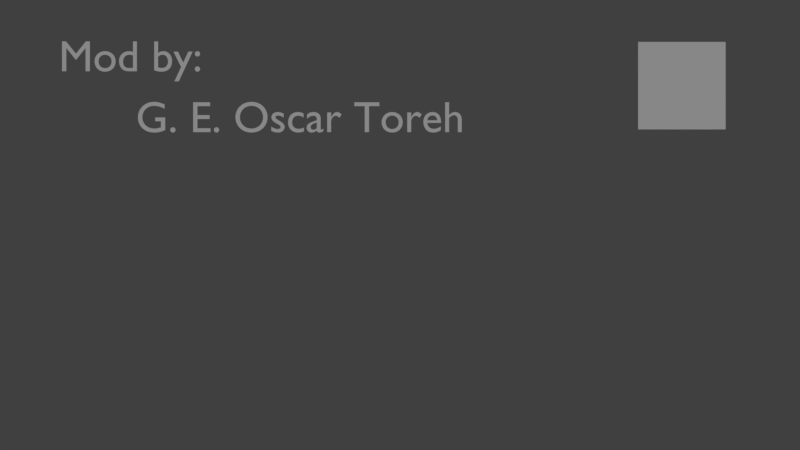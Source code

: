 # Source: credits.blend  (saved by Blender 2.79.0; exported with 4.5.12 LTS)
import bpy
from mathutils import Matrix  # noqa: F401  (used for matrix-valued properties, if any)

bpy.ops.wm.read_factory_settings(use_empty=True)
scene = bpy.context.scene
scene.name = 'Scene'

# ---- collections
col_collection_1 = bpy.data.collections.new('Collection 1'); scene.collection.children.link(col_collection_1)

# ---- world
world_world = bpy.data.worlds.new('World'); scene.world = world_world
world_world.color = (0.05088, 0.05088, 0.05088)
world_world.use_sun_shadow = False
world_world.sun_shadow_jitter_overblur = 0.0
world_world.cycles.sampling_method = 'MANUAL'

# ---- cameras
cam_camera = bpy.data.cameras.new('Camera')
cam_camera.clip_end = 100.0
cam_camera.lens = 35.0
cam_camera.sensor_width = 32.0
cam_camera.sensor_height = 18.0
cam_camera.display_size = 2.0
cam_camera.dof.focus_distance = 0.0
cam_camera.dof.aperture_fstop = 128.0
cam_camera.dof.aperture_blades = 6

# ---- lights
light_lamp = bpy.data.lights.new('Lamp', 'SUN')
light_lamp.transmission_factor = 0.0
light_lamp.cutoff_distance = 30.0
light_lamp.angle = 0.1993
light_lamp.energy = 1.0
light_lamp.shadow_buffer_clip_start = 1.001
light_lamp.shadow_soft_size = 0.1
light_lamp.shadow_cascade_max_distance = 1000.0

# ---- meshes
me_plane = bpy.data.meshes.new('Plane')
me_plane.from_pydata([(-1.0, -1.0, 0.0), (1.0, -1.0, 0.0), (-1.0, 1.0, 0.0), (1.0, 1.0, 0.0)], [], [(0, 1, 3, 2)])
me_plane.use_remesh_preserve_volume = False
me_plane.use_remesh_preserve_attributes = False
me_plane.use_mirror_vertex_groups = False
me_plane.update()

# ---- curves / text
txt_text_001 = bpy.data.curves.new('Text.001', 'FONT')
txt_text_001.dimensions = '2D'
txt_text_001.body = 'G. E. Oscar Toreh'
txt_text_001.use_path_clamp = True
txt_text_001.bevel_resolution = 0
txt_text = bpy.data.curves.new('Text', 'FONT')
txt_text.dimensions = '2D'
txt_text.body = 'Mod by:'
txt_text.use_path_clamp = True
txt_text.bevel_resolution = 0

# ---- objects
ob_plane = bpy.data.objects.new('Plane', me_plane)
ob_text_001 = bpy.data.objects.new('Text.001', txt_text_001)
ob_text = bpy.data.objects.new('Text', txt_text)
ob_camera = bpy.data.objects.new('Camera', cam_camera)
ob_sun = bpy.data.objects.new('Sun', light_lamp)

# ---- transforms, parenting, visibility, modifiers, constraints
ob_plane.location = (6.443, 3.185, 0.0)
ob_plane.lineart.crease_threshold = 0.0
ob_text_001.location = (-6.04, 2.123, 0.0)
ob_text_001.lineart.crease_threshold = 0.0
ob_text.location = (-7.798, 3.514, 0.0)
ob_text.lineart.crease_threshold = 0.0
ob_camera.location = (0.0, 0.0, 20.0)
ob_camera.lineart.crease_threshold = 0.0
ob_sun.location = (4.076, 1.005, 14.7)
ob_sun.rotation_euler = (0.6503, 0.05522, 1.866)
ob_sun.lock_rotations_4d = False
ob_sun.empty_display_type = 'ARROWS'
ob_sun.color = (0.0, 0.0, 0.0, 0.0)
ob_sun.lineart.crease_threshold = 0.0

# ---- collection membership
col_collection_1.objects.link(ob_plane)
col_collection_1.objects.link(ob_text_001)
col_collection_1.objects.link(ob_text)
col_collection_1.objects.link(ob_camera)
col_collection_1.objects.link(ob_sun)

# ---- scene / render settings (as saved in the file)
scene.camera = ob_camera
scene.frame_start = 1; scene.frame_end = 250; scene.frame_set(1)
scene.render.engine = 'BLENDER_EEVEE_NEXT'
scene.render.image_settings.color_mode = 'RGB'
scene.render.image_settings.compression = 90
scene.render.resolution_x = 1366
scene.render.resolution_y = 768
scene.render.dither_intensity = 0.0
scene.cycles.use_denoising = False
scene.cycles.samples = 128
scene.cycles.sampling_pattern = 'TABULATED_SOBOL'
scene.cycles.use_adaptive_sampling = False
scene.cycles.use_light_tree = False
scene.cycles.blur_glossy = 0.0
scene.cycles.sample_clamp_indirect = 0.0
scene.view_settings.view_transform = 'Standard'
bpy.context.view_layer.update()
